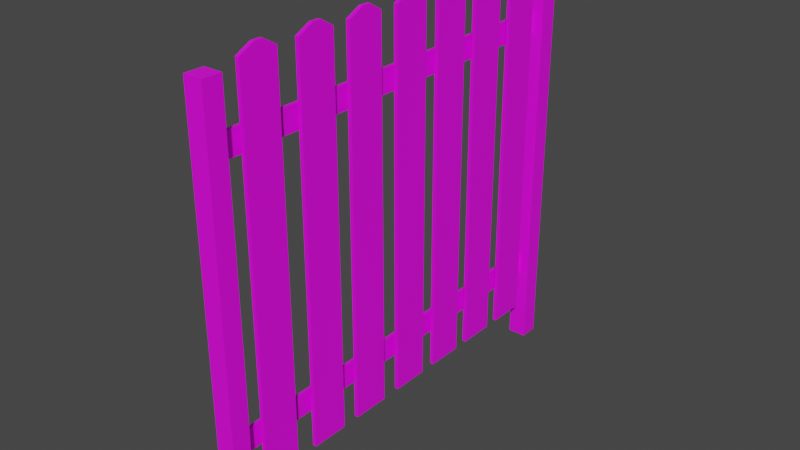 # Source: zabor_derevo_001.blend  (saved by Blender 4.2.66; exported with 4.5.12 LTS)
import bpy
from mathutils import Matrix  # noqa: F401  (used for matrix-valued properties, if any)

bpy.ops.wm.read_factory_settings(use_empty=True)
scene = bpy.context.scene
scene.name = 'Scene'

# ---- collections
col_collection = bpy.data.collections.new('Collection'); scene.collection.children.link(col_collection)
col_collection_2 = bpy.data.collections.new('Collection 2'); scene.collection.children.link(col_collection_2)

# ---- images (referenced by path relative to the original .blend; pixels are not part of the script)
import os
ASSET_DIR = os.environ.get("B2B_ASSET_DIR", "")  # directory of the original .blend (textures are referenced by path, not embedded)
HERE = os.path.dirname(os.path.abspath(__file__))  # packed textures are extracted next to this script under _unpacked/

def load_image(name, relpath, width, height, colorspace="sRGB"):
    """Load a texture the original file referenced (path relative to the .blend, or extracted next to this script)."""
    p = next((c for c in (os.path.join(HERE, relpath), os.path.join(ASSET_DIR, relpath)) if relpath and os.path.exists(c)), "")
    if p:
        img = bpy.data.images.load(p, check_existing=True)
        img.name = name
    else:  # same state as the original file: an image datablock whose file is absent (Cycles renders it pink)
        img = bpy.data.images.new(name, width, height)
        img.source = "FILE"
        img.filepath = "//" + (relpath or name)
    img.colorspace_settings.name = colorspace
    return img
img_52b37fff724bc1ea93c9137737e0d39d_jpg = load_image('52b37fff724bc1ea93c9137737e0d39d.jpg', '52b37fff724bc1ea93c9137737e0d39d.jpg', 1024, 1024, 'sRGB')

# ---- materials (node trees are filled in below, after node groups)
mat_material = bpy.data.materials.new('Material')
mat_material.use_transparent_shadow = False

# ---- material node trees
mat_material.use_nodes = True; mat_material.node_tree.nodes.clear()
_N = mat_material.node_tree.nodes; _L = mat_material.node_tree.links
n0 = _N.new('ShaderNodeBsdfPrincipled'); n0.name = 'Principled BSDF'; n0.location = (10, 300)
n0.distribution = 'GGX'
n0.subsurface_method = 'RANDOM_WALK_SKIN'
n0.inputs[3].default_value = 1.45
n0.inputs[27].default_value = (0.0, 0.0, 0.0, 1.0)
n0.inputs[28].default_value = 1.0
n1 = _N.new('ShaderNodeOutputMaterial'); n1.name = 'Material Output'; n1.location = (300, 300)
n2 = _N.new('ShaderNodeTexCoord'); n2.name = 'Texture Coordinate'; n2.location = (-805, 150)
n3 = _N.new('ShaderNodeMapping'); n3.name = 'Mapping'; n3.location = (-530, 121)
n3.inputs[2].default_value = (-0.3473, 0.01745, 0.01745)
n3.inputs[3].default_value = (-3.4, 3.4, 4.3)
n4 = _N.new('ShaderNodeTexImage'); n4.name = 'Image Texture.001'; n4.location = (-336, 252)
n4.image = img_52b37fff724bc1ea93c9137737e0d39d_jpg
_L.new(n0.outputs[0], n1.inputs[0])
_L.new(n2.outputs[2], n3.inputs[0])
_L.new(n4.outputs[0], n0.inputs[0])
n1.is_active_output = True

# ---- world
world_world = bpy.data.worlds.new('World'); scene.world = world_world
world_world.use_nodes = True; world_world.node_tree.nodes.clear()
_N = world_world.node_tree.nodes; _L = world_world.node_tree.links
n0 = _N.new('ShaderNodeOutputWorld'); n0.name = 'World Output'; n0.location = (300, 300)
n1 = _N.new('ShaderNodeBackground'); n1.name = 'Background'; n1.location = (10, 300)
n1.inputs[0].default_value = (0.05088, 0.05088, 0.05088, 1.0)
_L.new(n1.outputs[0], n0.inputs[0])
n0.is_active_output = True
world_world.color = (0.05088, 0.05088, 0.05088)
world_world.use_sun_shadow = False
world_world.sun_shadow_jitter_overblur = 0.0

# ---- meshes
me_cube = bpy.data.meshes.new('Cube')
me_cube.from_pydata([(-1.0, -1.0, -1.0), (-1.0, -15.59, -1.0), (-1.0, -12.63, -1.0), (-1.0, -6.681, -1.0), (-7.106, 1.695, -1.227), (-7.106, -20.77, -1.227), (-1.0, -9.575, -1.0), (-1.0, -18.76, -1.0), (-1.0, -3.856, -1.0), (-1.0, -1.0, 1.0), (-1.0, -12.63, 1.0), (-1.0, -6.681, 1.0), (-7.106, 1.695, 0.9731), (-7.106, -20.77, 0.9731), (-1.0, -18.76, 1.0), (-1.0, -15.59, 1.0), (-1.0, -3.856, 1.0), (-1.0, -9.575, 1.0), (-1.0, 1.0, -1.0), (-1.0, -10.63, -1.0), (-1.0, -4.681, -1.0), (-1.0, -7.575, -1.0), (-1.0, -16.76, -1.0), (-7.106, 2.695, -1.227), (-7.106, -19.77, -1.227), (-1.0, -13.59, -1.0), (-1.0, -1.856, -1.0), (-1.0, 1.0, 1.0), (-7.106, 2.695, 0.9731), (-1.0, -7.575, 1.0), (-1.0, -4.681, 1.0), (-1.0, -10.63, 1.0), (-1.0, -13.59, 1.0), (-1.0, -16.76, 1.0), (-7.106, -19.77, 0.9731), (-1.0, -1.856, 1.0), (1.0, -1.0, -1.0), (1.0, -9.575, -1.0), (2.894, -20.77, -1.227), (1.0, -12.63, -1.0), (2.894, 1.695, -1.227), (1.0, -3.856, -1.0), (1.0, -6.681, -1.0), (1.0, -18.76, -1.0), (1.0, -15.59, -1.0), (2.894, 1.695, 0.9731), (1.0, -1.0, 1.0), (1.0, -12.63, 1.0), (1.0, -3.856, 1.0), (1.0, -6.681, 1.0), (1.0, -18.76, 1.0), (1.0, -9.575, 1.0), (1.0, -15.59, 1.0), (2.894, -20.77, 0.9731), (1.0, 1.0, -1.0), (1.0, -7.575, -1.0), (2.894, 2.695, -1.227), (1.0, -10.63, -1.0), (1.0, -1.856, -1.0), (1.0, -4.681, -1.0), (1.0, -16.76, -1.0), (2.894, -19.77, -1.227), (1.0, -13.59, -1.0), (1.0, -1.856, 1.0), (1.0, -13.59, 1.0), (1.0, -16.76, 1.0), (1.0, -4.681, 1.0), (2.894, 2.695, 0.9731), (1.0, 1.0, 1.0), (2.894, -19.77, 0.9731), (1.0, -7.575, 1.0), (1.0, -10.63, 1.0), (-1.0, -0.1767, 1.041), (-1.0, -14.77, 1.041), (-1.0, -3.033, 1.041), (-1.0, -17.94, 1.041), (-1.0, -11.81, 1.041), (-1.0, -8.751, 1.041), (-1.0, -5.858, 1.041), (-1.0, 0.318, 1.041), (-1.0, -14.27, 1.041), (-1.0, -17.45, 1.041), (-1.0, -8.257, 1.041), (-1.0, -5.363, 1.041), (-1.0, -2.538, 1.041), (-1.0, -11.31, 1.041), (1.0, 0.318, 1.041), (1.0, -5.363, 1.041), (1.0, -2.538, 1.041), (1.0, -8.257, 1.041), (1.0, -14.27, 1.041), (1.0, -11.31, 1.041), (1.0, -17.45, 1.041), (1.0, -0.1767, 1.041), (1.0, -11.81, 1.041), (1.0, -14.77, 1.041), (1.0, -3.033, 1.041), (1.0, -17.94, 1.041), (1.0, -8.751, 1.041), (1.0, -5.858, 1.041), (-5.038, 1.695, 0.7117), (-5.038, 1.695, 0.5917), (-3.038, 1.695, 0.5917), (-3.038, 1.695, 0.7117), (-5.038, 1.695, -0.8208), (-5.038, 1.695, -0.7008), (-3.038, 1.695, -0.7008), (-3.038, 1.695, -0.8208), (-5.038, -19.77, -0.8208), (-5.038, -19.77, -0.7008), (-3.038, -19.77, -0.7008), (-3.038, -19.77, -0.8208), (-5.038, -19.77, 0.5917), (-5.038, -19.77, 0.7117), (-3.038, -19.77, 0.7117), (-3.038, -19.77, 0.5917)], [], [(0, 9, 27, 18), (18, 27, 68, 54), (54, 68, 46, 36), (36, 46, 9, 0), (18, 54, 36, 0), (27, 9, 72, 79), (86, 79, 72, 93), (9, 46, 93, 72), (68, 27, 79, 86), (46, 68, 86, 93), (4, 12, 28, 23), (23, 28, 67, 56), (56, 67, 45, 40), (100, 12, 105, 106, 107, 104, 4, 40, 45, 103, 102, 101), (103, 45, 12, 100), (12, 4, 104, 105), (23, 56, 40, 4), (67, 28, 12, 45), (109, 105, 104, 108), (110, 106, 105, 109), (111, 107, 106, 110), (104, 107, 111, 108), (113, 100, 101, 112), (114, 103, 100, 113), (115, 102, 103, 114), (101, 102, 115, 112), (5, 13, 34, 24), (113, 34, 69, 61, 24, 108, 111, 110, 109, 112, 115, 114), (24, 34, 113, 112, 109, 108), (61, 69, 53, 38), (38, 53, 13, 5), (24, 61, 38, 5), (69, 34, 13, 53), (8, 16, 35, 26), (26, 35, 63, 58), (58, 63, 48, 41), (41, 48, 16, 8), (26, 58, 41, 8), (35, 16, 74, 84), (88, 84, 74, 96), (16, 48, 96, 74), (63, 35, 84, 88), (48, 63, 88, 96), (6, 17, 29, 21), (21, 29, 70, 55), (55, 70, 51, 37), (37, 51, 17, 6), (21, 55, 37, 6), (29, 17, 77, 82), (89, 82, 77, 98), (17, 51, 98, 77), (70, 29, 82, 89), (51, 70, 89, 98), (3, 11, 30, 20), (20, 30, 66, 59), (59, 66, 49, 42), (42, 49, 11, 3), (20, 59, 42, 3), (30, 11, 78, 83), (87, 83, 78, 99), (11, 49, 99, 78), (66, 30, 83, 87), (49, 66, 87, 99), (2, 10, 31, 19), (19, 31, 71, 57), (57, 71, 47, 39), (39, 47, 10, 2), (19, 57, 39, 2), (31, 10, 76, 85), (91, 85, 76, 94), (10, 47, 94, 76), (71, 31, 85, 91), (47, 71, 91, 94), (1, 15, 32, 25), (25, 32, 64, 62), (62, 64, 52, 44), (44, 52, 15, 1), (25, 62, 44, 1), (32, 15, 73, 80), (90, 80, 73, 95), (15, 52, 95, 73), (64, 32, 80, 90), (52, 64, 90, 95), (7, 14, 33, 22), (22, 33, 65, 60), (60, 65, 50, 43), (43, 50, 14, 7), (22, 60, 43, 7), (33, 14, 75, 81), (92, 81, 75, 97), (14, 50, 97, 75), (65, 33, 81, 92), (50, 65, 92, 97)])
_uv = me_cube.uv_layers.new(name='UVMap')
_uv.uv.foreach_set('vector', [0.6178, 0.2687, 0.6178, 0.4591, 0.4274, 0.4591, 0.4274, 0.2687, 0.237, 0.2726, 0.237, 0.463, 0.04664, 0.463, 0.04664, 0.2726, 0.1965, 0.408, 0.2685, 0.408, 0.2685, 0.336, 0.1965, 0.336, 0.4159, 0.4446, 0.4879, 0.4446, 0.4879, 0.3726, 0.4159, 0.3726, -0.5245, -0.09661, -0.3341, -0.09661, -0.3341, 0.09378, -0.5245, 0.09378, 0.4274, 0.4591, 0.6178, 0.4591, 0.5394, 0.463, 0.4923, 0.463, 0.4924, 0.07834, 0.4924, -0.112, 0.5395, -0.112, 0.5395, 0.07834, 0.4879, 0.2263, 0.4159, 0.2263, 0.4159, 0.2618, 0.4879, 0.2618, 0.4274, 0.07834, 0.4274, -0.112, 0.4924, -0.112, 0.4924, 0.07834, 0.01369, 0.7017, 0.01369, 0.7737, 0.04916, 0.7737, 0.04916, 0.7017, -0.5245, 0.4555, -0.5245, 0.665, -0.6197, 0.665, -0.6197, 0.4555, 0.5036, 1.046, 0.713, 1.046, 0.713, 1.998, 0.5036, 1.998, 0.1954, 0.2629, 0.1234, 0.2629, 0.1234, 0.2983, 0.1954, 0.2983, 0.26, 0.7134, 0.2685, 0.7737, 0.2137, 0.7134, 0.2137, 0.6551, 0.2098, 0.6551, 0.2098, 0.7134, 0.1965, 0.7737, 0.1965, 0.4823, 0.2685, 0.4823, 0.26, 0.6551, 0.2561, 0.6551, 0.2561, 0.7134, 0.2696, 0.6285, 0.2696, 0.7737, 0.5611, 0.7737, 0.5611, 0.6285, 0.08682, 0.3349, 0.1223, 0.3349, 0.1223, 0.2629, 0.08682, 0.2629, -0.2199, 1.998, -0.2199, 1.046, -0.1247, 1.046, -0.1247, 1.998, -0.4103, 1.998, -0.4103, 1.046, -0.3151, 1.046, -0.3151, 1.998, -0.7149, -0.9977, -0.7149, 1.046, -0.7263, 1.046, -0.7263, -0.9977, 0.5611, 0.5554, 0.2696, 0.5554, 0.2696, 0.6274, 0.5611, 0.6274, 0.1051, 0.4823, 0.1051, 0.7737, 0.1223, 0.7737, 0.1223, 0.4823, 1.284, -0.04573, 1.475, -0.04573, 1.475, 1.998, 1.284, 1.998, -0.7378, -0.9977, -0.7378, 1.046, -0.7492, 1.046, -0.7492, -0.9977, 0.5611, 0.4823, 0.2696, 0.4823, 0.2696, 0.5543, 0.5611, 0.5543, 0.08682, 0.4823, 0.08682, 0.7737, 0.104, 0.7737, 0.104, 0.4823, 1.094, -0.04573, 1.284, -0.04573, 1.284, 1.998, 1.094, 1.998, -0.5245, 0.03667, -0.5245, 0.2461, -0.6197, 0.2461, -0.6197, 0.03667, 0.2693, 1.243, 0.2942, 1.046, 0.2942, 1.998, 0.08472, 1.998, 0.08472, 1.046, 0.1234, 1.243, 0.1234, 1.433, 0.1348, 1.433, 0.1348, 1.243, 0.2578, 1.243, 0.2578, 1.433, 0.2693, 1.433, 0.08472, 1.046, 0.2942, 1.046, 0.2693, 1.243, 0.2578, 1.243, 0.1348, 1.243, 0.1234, 1.243, 0.4148, 0.2629, 0.3428, 0.2629, 0.3428, 0.2983, 0.4148, 0.2983, 0.1234, 0.7737, 0.1954, 0.7737, 0.1954, 0.4823, 0.1234, 0.4823, -0.3151, 1.998, -0.3151, 1.046, -0.2199, 1.046, -0.2199, 1.998, 0.5611, 0.4457, 0.2696, 0.4457, 0.2696, 0.4812, 0.5611, 0.4812, 0.6178, 0.8515, 0.6178, 1.042, 0.4274, 1.042, 0.4274, 0.8515, -0.1437, 0.8553, -0.1437, 1.046, -0.3341, 1.046, -0.3341, 0.8553, 0.1234, 0.408, 0.1954, 0.408, 0.1954, 0.336, 0.1234, 0.336, 0.489, 0.3715, 0.5611, 0.3715, 0.5611, 0.2994, 0.489, 0.2994, 0.4159, 0.3715, 0.4879, 0.3715, 0.4879, 0.2994, 0.4159, 0.2994, 0.4274, 1.042, 0.6178, 1.042, 0.5394, 1.046, 0.4923, 1.046, 0.302, 0.07834, 0.302, -0.112, 0.3491, -0.112, 0.3491, 0.07834, 0.05026, 0.5554, 0.05026, 0.6274, 0.08572, 0.6274, 0.08572, 0.5554, 0.237, 0.07834, 0.237, -0.112, 0.302, -0.112, 0.302, 0.07834, 0.5611, 0.2629, 0.489, 0.2629, 0.489, 0.2983, 0.5611, 0.2983, 0.6178, 0.6572, 0.6178, 0.8476, 0.4274, 0.8476, 0.4274, 0.6572, -0.1437, 0.2803, -0.1437, 0.4707, -0.3341, 0.4707, -0.3341, 0.2803, 0.1965, 0.3349, 0.2685, 0.3349, 0.2685, 0.2629, 0.1965, 0.2629, 0.05026, 0.4812, 0.1223, 0.4812, 0.1223, 0.4091, 0.05026, 0.4091, 0.04664, 0.0822, 0.237, 0.0822, 0.237, 0.2726, 0.04664, 0.2726, 0.4274, 0.8476, 0.6178, 0.8476, 0.5394, 0.8515, 0.4923, 0.8515, -0.65, 0.8553, -0.65, 0.665, -0.6029, 0.665, -0.6029, 0.8553, 0.05026, 0.7017, 0.05026, 0.7737, 0.08572, 0.7737, 0.08572, 0.7017, -0.7149, 0.8553, -0.7149, 0.665, -0.65, 0.665, -0.65, 0.8553, 0.1954, 0.2994, 0.1234, 0.2994, 0.1234, 0.3349, 0.1954, 0.3349, 0.237, 0.8515, 0.237, 1.042, 0.04664, 1.042, 0.04664, 0.8515, 0.04664, 0.0822, 0.04664, 0.2726, -0.1437, 0.2726, -0.1437, 0.0822, 0.05026, 0.408, 0.1223, 0.408, 0.1223, 0.336, 0.05026, 0.336, 0.2696, 0.3715, 0.3417, 0.3715, 0.3417, 0.2994, 0.2696, 0.2994, 0.237, 0.07834, 0.4274, 0.07834, 0.4274, 0.2687, 0.237, 0.2687, 0.04664, 1.042, 0.237, 1.042, 0.1587, 1.046, 0.1116, 1.046, -0.65, 1.046, -0.65, 0.8553, -0.6029, 0.8553, -0.6029, 1.046, 0.05026, 0.6285, 0.05026, 0.7006, 0.08572, 0.7006, 0.08572, 0.6285, -0.7149, 1.046, -0.7149, 0.8553, -0.65, 0.8553, -0.65, 1.046, 0.4879, 0.2629, 0.4159, 0.2629, 0.4159, 0.2983, 0.4879, 0.2983, 0.6178, 0.463, 0.6178, 0.6534, 0.4274, 0.6534, 0.4274, 0.463, -0.3341, 0.8553, -0.3341, 1.046, -0.5245, 1.046, -0.5245, 0.8553, 0.3428, 0.3715, 0.4148, 0.3715, 0.4148, 0.2994, 0.3428, 0.2994, 0.3428, 0.4446, 0.4148, 0.4446, 0.4148, 0.3726, 0.3428, 0.3726, -0.5245, 0.4746, -0.3341, 0.4746, -0.3341, 0.665, -0.5245, 0.665, 0.4274, 0.6534, 0.6178, 0.6534, 0.5394, 0.6572, 0.4923, 0.6572, -0.2692, 0.08992, -0.2692, -0.1005, -0.2221, -0.1005, -0.2221, 0.08992, 0.05026, 0.4823, 0.05026, 0.5543, 0.08572, 0.5543, 0.08572, 0.4823, -0.3341, 0.08992, -0.3341, -0.1005, -0.2692, -0.1005, -0.2692, 0.08992, 0.3417, 0.2629, 0.2696, 0.2629, 0.2696, 0.2983, 0.3417, 0.2983, 0.237, 0.463, 0.237, 0.6534, 0.04664, 0.6534, 0.04664, 0.463, -0.3341, 0.2842, -0.3341, 0.4746, -0.5245, 0.4746, -0.5245, 0.2842, 0.2696, 0.4446, 0.3417, 0.4446, 0.3417, 0.3726, 0.2696, 0.3726, 0.1234, 0.4812, 0.1954, 0.4812, 0.1954, 0.4091, 0.1234, 0.4091, -0.6007, 1.807, -0.4103, 1.807, -0.4103, 1.998, -0.6007, 1.998, 0.04664, 0.6534, 0.237, 0.6534, 0.1587, 0.6572, 0.1116, 0.6572, 0.1116, 0.0822, 0.1116, -0.1082, 0.1587, -0.1082, 0.1587, 0.0822, 0.05026, 0.2629, 0.05026, 0.3349, 0.08572, 0.3349, 0.08572, 0.2629, 0.04664, 0.0822, 0.04664, -0.1082, 0.1116, -0.1082, 0.1116, 0.0822, 0.5611, 0.2263, 0.489, 0.2263, 0.489, 0.2618, 0.5611, 0.2618, 0.04664, 0.6572, 0.04664, 0.8476, -0.1437, 0.8476, -0.1437, 0.6572, -0.4103, 1.617, -0.4103, 1.807, -0.6007, 1.807, -0.6007, 1.617, 0.1965, 0.4812, 0.2685, 0.4812, 0.2685, 0.4091, 0.1965, 0.4091, 0.489, 0.4446, 0.5611, 0.4446, 0.5611, 0.3726, 0.489, 0.3726, -0.6007, 1.236, -0.4103, 1.236, -0.4103, 1.427, -0.6007, 1.427, -0.1437, 0.8476, 0.04664, 0.8476, -0.03173, 0.8515, -0.07883, 0.8515, -0.07882, 0.0822, -0.07882, -0.1082, -0.03172, -0.1082, -0.03172, 0.0822, 0.01369, 0.6285, 0.01369, 0.7006, 0.04916, 0.7006, 0.04916, 0.6285, -0.1437, 0.0822, -0.1437, -0.1082, -0.07882, -0.1082, -0.07882, 0.0822, 0.4148, 0.2263, 0.3428, 0.2263, 0.3428, 0.2618, 0.4148, 0.2618])
me_cube.materials.append(mat_material)
me_cube.update()

# ---- objects
ob_cube_001 = bpy.data.objects.new('Cube.001', me_cube)

# ---- transforms, parenting, visibility, modifiers, constraints
ob_cube_001.location = (0.04038, 0.782, 1.082)
ob_cube_001.scale = (0.01, 0.1, 1.0)

# ---- collection membership
col_collection.objects.link(ob_cube_001)

# ---- scene / render settings (as saved in the file)
scene.frame_start = 1; scene.frame_end = 250; scene.frame_set(1)
scene.render.engine = 'BLENDER_EEVEE_NEXT'
scene.cycles.sampling_pattern = 'TABULATED_SOBOL'
scene.view_settings.view_transform = 'Filmic'
bpy.context.view_layer.update()

# ---- added for rendering (the .blend has no active camera and no usable light): camera, sun
cam_auto = bpy.data.cameras.new('AutoCamera')
cam_auto.lens = 50.0
cam_auto.sensor_width = 36.0
cam_auto.clip_end = 1000.0
ob_auto_camera = bpy.data.objects.new('AutoCamera', cam_auto)
scene.collection.objects.link(ob_auto_camera)
ob_auto_camera.location = (3.03984, -3.74638, 3.40571)
ob_auto_camera.rotation_euler = (1.09748, -7.21219e-08, 0.694738)
scene.camera = ob_auto_camera
light_auto_sun = bpy.data.lights.new('AutoSun', 'SUN')
light_auto_sun.energy = 3.0
light_auto_sun.angle = 0.0523599
ob_auto_sun = bpy.data.objects.new('AutoSun', light_auto_sun)
scene.collection.objects.link(ob_auto_sun)
ob_auto_sun.rotation_euler = (0.872665, 0.174533, 0.523599)
bpy.context.view_layer.update()
